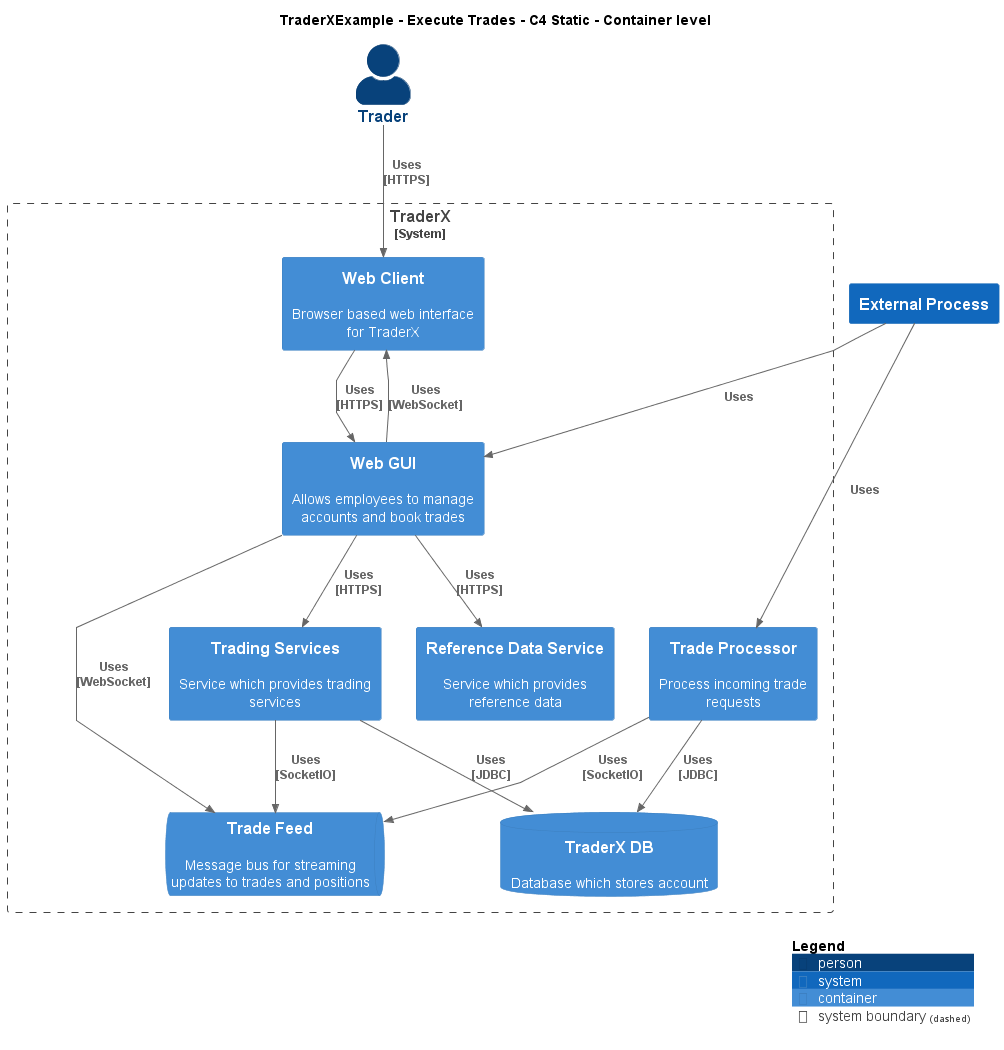

The diagram above was rendered by PlantUML. Its source (embedded in the PNG):
@startuml
!include ..\..\..\.c4s\C4_Container.puml

AddElementTag("c4interflow:lifecycle:new", $bgColor=green, $fontColor=#ffffff, $borderColor=green, $shadowing="False")
AddElementTag("c4interflow:lifecycle:changed", $bgColor=orange, $fontColor=#ffffff, $borderColor=orange, $shadowing="False")
AddElementTag("c4interflow:lifecycle:removed", $bgColor=red, $fontColor=#ffffff, $borderColor=red, $shadowing="False")

AddRelTag("c4interflow:lifecycle:new", $textColor=green, $lineColor=green)
AddRelTag("c4interflow:lifecycle:changed", $textColor=orange, $lineColor=orange)
AddRelTag("c4interflow:lifecycle:removed", $textColor=red, $lineColor=red)

SHOW_PERSON_PORTRAIT()
LAYOUT_TOP_DOWN()

skinparam linetype polyline

title TraderXExample - Execute Trades - C4 Static - Container level

Person(TraderXExample.Actors.Trader, "Trader", "")

System_Boundary(TraderXExample.SoftwareSystems.TraderX, "TraderX") {
    Container(TraderXExample.SoftwareSystems.TraderX.Containers.WebClient, "Web Client", "", "Browser based web interface for TraderX")
    Container(TraderXExample.SoftwareSystems.TraderX.Containers.WebGUI, "Web GUI", "", "Allows employees to manage accounts and book trades")
    Container(TraderXExample.SoftwareSystems.TraderX.Containers.ReferenceDataService, "Reference Data Service", "", "Service which provides reference data")
    Container(TraderXExample.SoftwareSystems.TraderX.Containers.TradingServices, "Trading Services", "", "Service which provides trading services")
    ContainerDb(TraderXExample.SoftwareSystems.TraderX.Containers.TraderXDB, "TraderX DB", "", "Database which stores account")
    ContainerQueue(TraderXExample.SoftwareSystems.TraderX.Containers.TradeFeed, "Trade Feed", "", "Message bus for streaming updates to trades and positions")
    Container(TraderXExample.SoftwareSystems.TraderX.Containers.TradeProcessor, "Trade Processor", "", "Process incoming trade requests")
}
System(TraderXExample.Actors.ExternalProcess, "External Process", "")

Rel(TraderXExample.Actors.Trader, TraderXExample.SoftwareSystems.TraderX.Containers.WebClient, "Uses\n[HTTPS]", $tags='protocol:https')
Rel(TraderXExample.SoftwareSystems.TraderX.Containers.WebClient, TraderXExample.SoftwareSystems.TraderX.Containers.WebGUI, "Uses\n[HTTPS]", $tags='protocol:https')
Rel(TraderXExample.SoftwareSystems.TraderX.Containers.WebGUI, TraderXExample.SoftwareSystems.TraderX.Containers.ReferenceDataService, "Uses\n[HTTPS]", $tags='protocol:https')
Rel(TraderXExample.SoftwareSystems.TraderX.Containers.WebGUI, TraderXExample.SoftwareSystems.TraderX.Containers.TradingServices, "Uses\n[HTTPS]", $tags='protocol:https')
Rel(TraderXExample.SoftwareSystems.TraderX.Containers.TradingServices, TraderXExample.SoftwareSystems.TraderX.Containers.TraderXDB, "Uses\n[JDBC]", $tags='protocol:jdbc')
Rel(TraderXExample.SoftwareSystems.TraderX.Containers.TradingServices, TraderXExample.SoftwareSystems.TraderX.Containers.TradeFeed, "Uses\n[SocketIO]", $tags='protocol:socketio')
Rel(TraderXExample.Actors.ExternalProcess, TraderXExample.SoftwareSystems.TraderX.Containers.TradeProcessor, "Uses")
Rel(TraderXExample.SoftwareSystems.TraderX.Containers.TradeProcessor, TraderXExample.SoftwareSystems.TraderX.Containers.TradeFeed, "Uses\n[SocketIO]", $tags='protocol:socketio')
Rel(TraderXExample.SoftwareSystems.TraderX.Containers.TradeProcessor, TraderXExample.SoftwareSystems.TraderX.Containers.TraderXDB, "Uses\n[JDBC]", $tags='protocol:jdbc')
Rel(TraderXExample.Actors.ExternalProcess, TraderXExample.SoftwareSystems.TraderX.Containers.WebGUI, "Uses")
Rel(TraderXExample.SoftwareSystems.TraderX.Containers.WebGUI, TraderXExample.SoftwareSystems.TraderX.Containers.TradeFeed, "Uses\n[WebSocket]", $tags='protocol:websocket')
Rel(TraderXExample.SoftwareSystems.TraderX.Containers.WebGUI, TraderXExample.SoftwareSystems.TraderX.Containers.WebClient, "Uses\n[WebSocket]", $tags='protocol:websocket')


SHOW_LEGEND()
@enduml